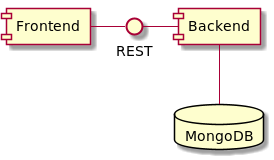

The diagram above was rendered by PlantUML. Its source (embedded in the PNG):
@startuml

database MongoDB

REST - [Backend]
[Backend] -down- MongoDB
[Frontend] - REST

@enduml